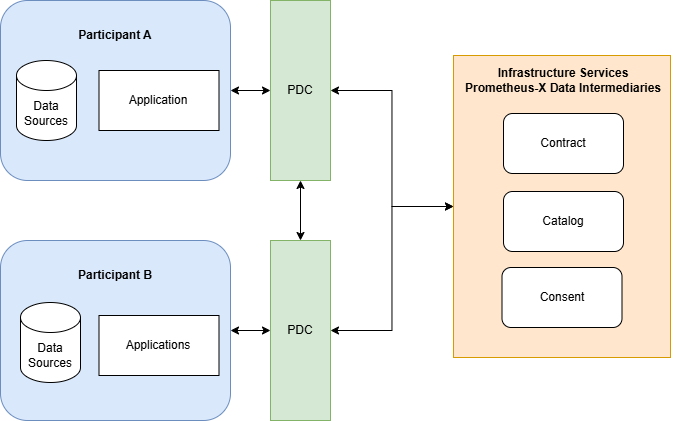

The diagram above was exported from draw.io. Its source (the exported page's mxGraphModel, read from the mxfile embedded in the PNG):
<mxGraphModel dx="3287" dy="2108" grid="0" gridSize="10" guides="1" tooltips="1" connect="1" arrows="1" fold="1" page="0" pageScale="1" pageWidth="827" pageHeight="1169" math="0" shadow="0">
  <root>
    <mxCell id="0" />
    <mxCell id="1" parent="0" />
    <mxCell id="2" value="" style="rounded=0;whiteSpace=wrap;html=1;fillColor=#ffe6cc;strokeColor=#d79b00;" vertex="1" parent="1">
      <mxGeometry x="463" y="435" width="217" height="302" as="geometry" />
    </mxCell>
    <mxCell id="3" style="edgeStyle=orthogonalEdgeStyle;rounded=0;orthogonalLoop=1;jettySize=auto;html=1;exitX=1;exitY=0.5;exitDx=0;exitDy=0;entryX=0;entryY=0.5;entryDx=0;entryDy=0;startArrow=classic;startFill=1;" edge="1" source="4" target="17" parent="1">
      <mxGeometry relative="1" as="geometry" />
    </mxCell>
    <mxCell id="4" value="" style="rounded=1;whiteSpace=wrap;html=1;fillColor=#dae8fc;strokeColor=#6c8ebf;" vertex="1" parent="1">
      <mxGeometry x="10" y="380" width="230" height="180" as="geometry" />
    </mxCell>
    <mxCell id="5" value="Data Sources" style="shape=cylinder3;whiteSpace=wrap;html=1;boundedLbl=1;backgroundOutline=1;size=15;" vertex="1" parent="1">
      <mxGeometry x="26" y="440" width="60" height="80" as="geometry" />
    </mxCell>
    <mxCell id="6" value="Application" style="rounded=0;whiteSpace=wrap;html=1;" vertex="1" parent="1">
      <mxGeometry x="108.5" y="450" width="120" height="60" as="geometry" />
    </mxCell>
    <mxCell id="7" value="Participant A" style="text;html=1;strokeColor=none;fillColor=none;align=center;verticalAlign=middle;whiteSpace=wrap;rounded=0;fontStyle=1" vertex="1" parent="1">
      <mxGeometry x="30" y="400" width="190" height="30" as="geometry" />
    </mxCell>
    <mxCell id="8" style="edgeStyle=orthogonalEdgeStyle;rounded=0;orthogonalLoop=1;jettySize=auto;html=1;exitX=1;exitY=0.5;exitDx=0;exitDy=0;startArrow=classic;startFill=1;" edge="1" source="9" target="15" parent="1">
      <mxGeometry relative="1" as="geometry" />
    </mxCell>
    <mxCell id="9" value="" style="rounded=1;whiteSpace=wrap;html=1;fillColor=#dae8fc;strokeColor=#6c8ebf;" vertex="1" parent="1">
      <mxGeometry x="10" y="620" width="230" height="180" as="geometry" />
    </mxCell>
    <mxCell id="10" value="Data Sources" style="shape=cylinder3;whiteSpace=wrap;html=1;boundedLbl=1;backgroundOutline=1;size=15;" vertex="1" parent="1">
      <mxGeometry x="30" y="682" width="60" height="80" as="geometry" />
    </mxCell>
    <mxCell id="11" value="Applications" style="rounded=0;whiteSpace=wrap;html=1;" vertex="1" parent="1">
      <mxGeometry x="108.5" y="695" width="120" height="60" as="geometry" />
    </mxCell>
    <mxCell id="12" value="Participant B" style="text;html=1;strokeColor=none;fillColor=none;align=center;verticalAlign=middle;whiteSpace=wrap;rounded=0;fontStyle=1" vertex="1" parent="1">
      <mxGeometry x="30" y="640" width="190" height="30" as="geometry" />
    </mxCell>
    <mxCell id="13" style="edgeStyle=orthogonalEdgeStyle;rounded=0;orthogonalLoop=1;jettySize=auto;html=1;exitX=0.5;exitY=0;exitDx=0;exitDy=0;entryX=0.5;entryY=1;entryDx=0;entryDy=0;startArrow=classic;startFill=1;" edge="1" source="15" target="17" parent="1">
      <mxGeometry relative="1" as="geometry" />
    </mxCell>
    <mxCell id="14" style="edgeStyle=orthogonalEdgeStyle;rounded=0;orthogonalLoop=1;jettySize=auto;html=1;exitX=1;exitY=0.5;exitDx=0;exitDy=0;startArrow=classic;startFill=1;" edge="1" source="15" target="2" parent="1">
      <mxGeometry relative="1" as="geometry" />
    </mxCell>
    <mxCell id="15" value="PDC" style="rounded=0;whiteSpace=wrap;html=1;fillColor=#d5e8d4;strokeColor=#82b366;" vertex="1" parent="1">
      <mxGeometry x="280" y="620" width="60" height="180" as="geometry" />
    </mxCell>
    <mxCell id="16" style="edgeStyle=orthogonalEdgeStyle;rounded=0;orthogonalLoop=1;jettySize=auto;html=1;exitX=1;exitY=0.5;exitDx=0;exitDy=0;entryX=0;entryY=0.5;entryDx=0;entryDy=0;startArrow=classic;startFill=1;" edge="1" source="17" target="2" parent="1">
      <mxGeometry relative="1" as="geometry" />
    </mxCell>
    <mxCell id="17" value="PDC" style="rounded=0;whiteSpace=wrap;html=1;fillColor=#d5e8d4;strokeColor=#82b366;" vertex="1" parent="1">
      <mxGeometry x="280" y="380" width="60" height="180" as="geometry" />
    </mxCell>
    <mxCell id="18" value="Catalog" style="rounded=1;whiteSpace=wrap;html=1;" vertex="1" parent="1">
      <mxGeometry x="513" y="571" width="120" height="60" as="geometry" />
    </mxCell>
    <mxCell id="19" value="Contract" style="rounded=1;whiteSpace=wrap;html=1;" vertex="1" parent="1">
      <mxGeometry x="513" y="493" width="120" height="60" as="geometry" />
    </mxCell>
    <mxCell id="20" value="Consent" style="rounded=1;whiteSpace=wrap;html=1;" vertex="1" parent="1">
      <mxGeometry x="511.5" y="647" width="120" height="60" as="geometry" />
    </mxCell>
    <mxCell id="21" value="Infrastructure Services&lt;div&gt;Prometheus-X Data Intermediaries&lt;/div&gt;" style="text;html=1;strokeColor=none;fillColor=none;align=center;verticalAlign=middle;whiteSpace=wrap;rounded=0;fontStyle=1" vertex="1" parent="1">
      <mxGeometry x="463" y="445" width="220" height="30" as="geometry" />
    </mxCell>
  </root>
</mxGraphModel>